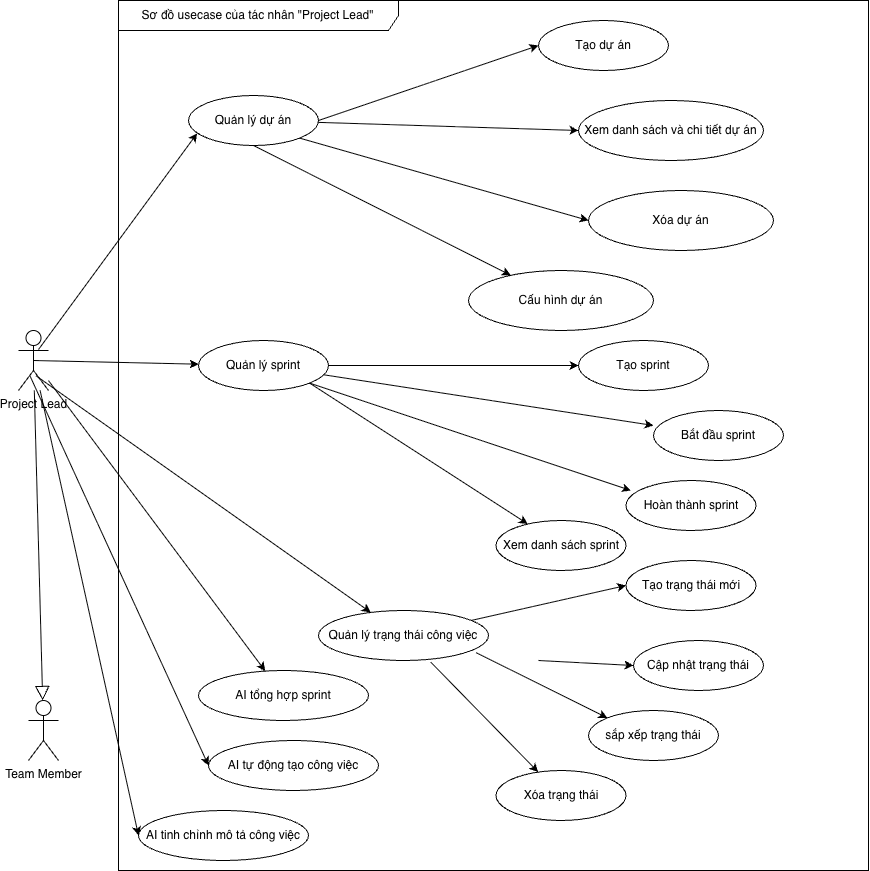

The diagram above was exported from draw.io. Its source (the exported page's mxGraphModel, read from the mxfile embedded in the PNG):
<mxGraphModel dx="1256" dy="1069" grid="1" gridSize="10" guides="1" tooltips="1" connect="1" arrows="1" fold="1" page="1" pageScale="1" pageWidth="850" pageHeight="1100" math="0" shadow="0">
  <root>
    <mxCell id="0" />
    <mxCell id="1" parent="0" />
    <mxCell id="NUsQJ_v-f0cHDIg5jEqf-1" parent="1" style="shape=umlFrame;whiteSpace=wrap;html=1;pointerEvents=0;recursiveResize=0;container=1;collapsible=0;width=280;height=30;" value="Sơ đồ usecase của tác nhân &quot;Project Lead&quot;" vertex="1">
      <mxGeometry height="870" width="750" x="140" y="170" as="geometry" />
    </mxCell>
    <mxCell id="NUsQJ_v-f0cHDIg5jEqf-5" parent="NUsQJ_v-f0cHDIg5jEqf-1" style="ellipse;whiteSpace=wrap;html=1;" value="Quản lý dự án" vertex="1">
      <mxGeometry height="50" width="130" x="70" y="95" as="geometry" />
    </mxCell>
    <mxCell id="NUsQJ_v-f0cHDIg5jEqf-7" parent="NUsQJ_v-f0cHDIg5jEqf-1" style="ellipse;whiteSpace=wrap;html=1;" value="Tạo dự án" vertex="1">
      <mxGeometry height="50" width="130" x="420" y="20" as="geometry" />
    </mxCell>
    <mxCell id="NUsQJ_v-f0cHDIg5jEqf-9" parent="NUsQJ_v-f0cHDIg5jEqf-1" style="ellipse;whiteSpace=wrap;html=1;" value="Xem danh sách và chi tiết dự án" vertex="1">
      <mxGeometry height="60" width="185" x="460" y="100" as="geometry" />
    </mxCell>
    <mxCell id="NUsQJ_v-f0cHDIg5jEqf-13" parent="NUsQJ_v-f0cHDIg5jEqf-1" style="ellipse;whiteSpace=wrap;html=1;" value="Xóa dự án" vertex="1">
      <mxGeometry height="60" width="185" x="470" y="190" as="geometry" />
    </mxCell>
    <mxCell id="NUsQJ_v-f0cHDIg5jEqf-14" parent="NUsQJ_v-f0cHDIg5jEqf-1" style="ellipse;whiteSpace=wrap;html=1;" value="Cấu hình dự án" vertex="1">
      <mxGeometry height="60" width="185" x="350" y="270" as="geometry" />
    </mxCell>
    <mxCell id="NUsQJ_v-f0cHDIg5jEqf-15" edge="1" parent="NUsQJ_v-f0cHDIg5jEqf-1" source="NUsQJ_v-f0cHDIg5jEqf-5" style="endArrow=classic;html=1;rounded=0;entryX=0;entryY=0.5;entryDx=0;entryDy=0;exitX=1;exitY=0.5;exitDx=0;exitDy=0;" target="NUsQJ_v-f0cHDIg5jEqf-7" value="">
      <mxGeometry height="50" relative="1" width="50" as="geometry">
        <mxPoint x="170" y="410" as="sourcePoint" />
        <mxPoint x="220" y="360" as="targetPoint" />
      </mxGeometry>
    </mxCell>
    <mxCell id="NUsQJ_v-f0cHDIg5jEqf-16" edge="1" parent="NUsQJ_v-f0cHDIg5jEqf-1" source="NUsQJ_v-f0cHDIg5jEqf-5" style="endArrow=classic;html=1;rounded=0;entryX=0;entryY=0.5;entryDx=0;entryDy=0;" target="NUsQJ_v-f0cHDIg5jEqf-9" value="">
      <mxGeometry height="50" relative="1" width="50" as="geometry">
        <mxPoint x="170" y="410" as="sourcePoint" />
        <mxPoint x="220" y="360" as="targetPoint" />
      </mxGeometry>
    </mxCell>
    <mxCell id="NUsQJ_v-f0cHDIg5jEqf-17" edge="1" parent="NUsQJ_v-f0cHDIg5jEqf-1" source="NUsQJ_v-f0cHDIg5jEqf-5" style="endArrow=classic;html=1;rounded=0;entryX=0;entryY=0.5;entryDx=0;entryDy=0;exitX=1;exitY=1;exitDx=0;exitDy=0;" target="NUsQJ_v-f0cHDIg5jEqf-13" value="">
      <mxGeometry height="50" relative="1" width="50" as="geometry">
        <mxPoint x="170" y="410" as="sourcePoint" />
        <mxPoint x="220" y="360" as="targetPoint" />
      </mxGeometry>
    </mxCell>
    <mxCell id="NUsQJ_v-f0cHDIg5jEqf-18" edge="1" parent="NUsQJ_v-f0cHDIg5jEqf-1" source="NUsQJ_v-f0cHDIg5jEqf-5" style="endArrow=classic;html=1;rounded=0;exitX=0.5;exitY=1;exitDx=0;exitDy=0;" target="NUsQJ_v-f0cHDIg5jEqf-14" value="">
      <mxGeometry height="50" relative="1" width="50" as="geometry">
        <mxPoint x="270" y="170" as="sourcePoint" />
        <mxPoint x="459" y="252" as="targetPoint" />
      </mxGeometry>
    </mxCell>
    <mxCell id="NUsQJ_v-f0cHDIg5jEqf-19" parent="NUsQJ_v-f0cHDIg5jEqf-1" style="ellipse;whiteSpace=wrap;html=1;" value="Quản lý sprint" vertex="1">
      <mxGeometry height="50" width="130" x="80" y="340" as="geometry" />
    </mxCell>
    <mxCell id="NUsQJ_v-f0cHDIg5jEqf-21" parent="NUsQJ_v-f0cHDIg5jEqf-1" style="ellipse;whiteSpace=wrap;html=1;" value="Tạo sprint" vertex="1">
      <mxGeometry height="50" width="130" x="460" y="340" as="geometry" />
    </mxCell>
    <mxCell id="NUsQJ_v-f0cHDIg5jEqf-22" parent="NUsQJ_v-f0cHDIg5jEqf-1" style="ellipse;whiteSpace=wrap;html=1;" value="Bắt đầu sprint" vertex="1">
      <mxGeometry height="50" width="130" x="535" y="410" as="geometry" />
    </mxCell>
    <mxCell id="NUsQJ_v-f0cHDIg5jEqf-23" parent="NUsQJ_v-f0cHDIg5jEqf-1" style="ellipse;whiteSpace=wrap;html=1;" value="Hoàn thành sprint" vertex="1">
      <mxGeometry height="50" width="130" x="507.5" y="480" as="geometry" />
    </mxCell>
    <mxCell id="NUsQJ_v-f0cHDIg5jEqf-24" parent="NUsQJ_v-f0cHDIg5jEqf-1" style="ellipse;whiteSpace=wrap;html=1;" value="Xem danh sách sprint" vertex="1">
      <mxGeometry height="50" width="130" x="377.5" y="520" as="geometry" />
    </mxCell>
    <mxCell id="NUsQJ_v-f0cHDIg5jEqf-25" edge="1" parent="NUsQJ_v-f0cHDIg5jEqf-1" source="NUsQJ_v-f0cHDIg5jEqf-19" style="endArrow=classic;html=1;rounded=0;entryX=0;entryY=0.5;entryDx=0;entryDy=0;exitX=1;exitY=0.5;exitDx=0;exitDy=0;" target="NUsQJ_v-f0cHDIg5jEqf-21" value="">
      <mxGeometry height="50" relative="1" width="50" as="geometry">
        <mxPoint x="170" y="410" as="sourcePoint" />
        <mxPoint x="220" y="360" as="targetPoint" />
      </mxGeometry>
    </mxCell>
    <mxCell id="NUsQJ_v-f0cHDIg5jEqf-26" edge="1" parent="NUsQJ_v-f0cHDIg5jEqf-1" source="NUsQJ_v-f0cHDIg5jEqf-19" style="endArrow=classic;html=1;rounded=0;entryX=0;entryY=0.3;entryDx=0;entryDy=0;entryPerimeter=0;" target="NUsQJ_v-f0cHDIg5jEqf-22" value="">
      <mxGeometry height="50" relative="1" width="50" as="geometry">
        <mxPoint x="360" y="435" as="sourcePoint" />
        <mxPoint x="530" y="390" as="targetPoint" />
      </mxGeometry>
    </mxCell>
    <mxCell id="NUsQJ_v-f0cHDIg5jEqf-27" edge="1" parent="NUsQJ_v-f0cHDIg5jEqf-1" source="NUsQJ_v-f0cHDIg5jEqf-19" style="endArrow=classic;html=1;rounded=0;entryX=0.038;entryY=0.2;entryDx=0;entryDy=0;entryPerimeter=0;exitX=1;exitY=1;exitDx=0;exitDy=0;" target="NUsQJ_v-f0cHDIg5jEqf-23" value="">
      <mxGeometry height="50" relative="1" width="50" as="geometry">
        <mxPoint x="280" y="430" as="sourcePoint" />
        <mxPoint x="740" y="438" as="targetPoint" />
      </mxGeometry>
    </mxCell>
    <mxCell id="NUsQJ_v-f0cHDIg5jEqf-28" edge="1" parent="NUsQJ_v-f0cHDIg5jEqf-1" source="NUsQJ_v-f0cHDIg5jEqf-19" style="endArrow=classic;html=1;rounded=0;exitX=1;exitY=1;exitDx=0;exitDy=0;" target="NUsQJ_v-f0cHDIg5jEqf-24" value="">
      <mxGeometry height="50" relative="1" width="50" as="geometry">
        <mxPoint x="460" y="480" as="sourcePoint" />
        <mxPoint x="710" y="550" as="targetPoint" />
      </mxGeometry>
    </mxCell>
    <mxCell id="NUsQJ_v-f0cHDIg5jEqf-29" parent="NUsQJ_v-f0cHDIg5jEqf-1" style="ellipse;whiteSpace=wrap;html=1;" value="Quản lý trạng thái công việc" vertex="1">
      <mxGeometry height="50" width="170" x="200" y="610" as="geometry" />
    </mxCell>
    <mxCell id="NUsQJ_v-f0cHDIg5jEqf-34" parent="NUsQJ_v-f0cHDIg5jEqf-1" style="ellipse;whiteSpace=wrap;html=1;" value="Tạo trạng thái mới" vertex="1">
      <mxGeometry height="50" width="130" x="507.5" y="560" as="geometry" />
    </mxCell>
    <mxCell id="NUsQJ_v-f0cHDIg5jEqf-35" parent="NUsQJ_v-f0cHDIg5jEqf-1" style="ellipse;whiteSpace=wrap;html=1;" value="Cập nhật trạng thái" vertex="1">
      <mxGeometry height="50" width="130" x="515" y="640" as="geometry" />
    </mxCell>
    <mxCell id="NUsQJ_v-f0cHDIg5jEqf-36" parent="NUsQJ_v-f0cHDIg5jEqf-1" style="ellipse;whiteSpace=wrap;html=1;" value="sắp xếp trạng thái" vertex="1">
      <mxGeometry height="50" width="130" x="470" y="710" as="geometry" />
    </mxCell>
    <mxCell id="NUsQJ_v-f0cHDIg5jEqf-37" parent="NUsQJ_v-f0cHDIg5jEqf-1" style="ellipse;whiteSpace=wrap;html=1;" value="Xóa trạng thái" vertex="1">
      <mxGeometry height="50" width="130" x="377.5" y="770" as="geometry" />
    </mxCell>
    <mxCell id="NUsQJ_v-f0cHDIg5jEqf-38" edge="1" parent="NUsQJ_v-f0cHDIg5jEqf-1" source="NUsQJ_v-f0cHDIg5jEqf-29" style="endArrow=classic;html=1;rounded=0;entryX=0;entryY=0.5;entryDx=0;entryDy=0;" target="NUsQJ_v-f0cHDIg5jEqf-34" value="">
      <mxGeometry height="50" relative="1" width="50" as="geometry">
        <mxPoint x="290" y="520" as="sourcePoint" />
        <mxPoint x="524" y="601" as="targetPoint" />
      </mxGeometry>
    </mxCell>
    <mxCell id="NUsQJ_v-f0cHDIg5jEqf-39" edge="1" parent="NUsQJ_v-f0cHDIg5jEqf-1" style="endArrow=classic;html=1;rounded=0;entryX=0;entryY=0.5;entryDx=0;entryDy=0;" target="NUsQJ_v-f0cHDIg5jEqf-35" value="">
      <mxGeometry height="50" relative="1" width="50" as="geometry">
        <mxPoint x="420" y="660" as="sourcePoint" />
        <mxPoint x="340" y="470" as="targetPoint" />
      </mxGeometry>
    </mxCell>
    <mxCell id="NUsQJ_v-f0cHDIg5jEqf-41" edge="1" parent="NUsQJ_v-f0cHDIg5jEqf-1" source="NUsQJ_v-f0cHDIg5jEqf-29" style="endArrow=classic;html=1;rounded=0;entryX=0;entryY=0;entryDx=0;entryDy=0;exitX=0.927;exitY=0.843;exitDx=0;exitDy=0;exitPerimeter=0;" target="NUsQJ_v-f0cHDIg5jEqf-36" value="">
      <mxGeometry height="50" relative="1" width="50" as="geometry">
        <mxPoint x="290" y="520" as="sourcePoint" />
        <mxPoint x="340" y="470" as="targetPoint" />
      </mxGeometry>
    </mxCell>
    <mxCell id="NUsQJ_v-f0cHDIg5jEqf-42" edge="1" parent="NUsQJ_v-f0cHDIg5jEqf-1" source="NUsQJ_v-f0cHDIg5jEqf-29" style="endArrow=classic;html=1;rounded=0;exitX=0.661;exitY=1.035;exitDx=0;exitDy=0;exitPerimeter=0;" target="NUsQJ_v-f0cHDIg5jEqf-37" value="">
      <mxGeometry height="50" relative="1" width="50" as="geometry">
        <mxPoint x="290" y="520" as="sourcePoint" />
        <mxPoint x="340" y="470" as="targetPoint" />
      </mxGeometry>
    </mxCell>
    <mxCell id="NUsQJ_v-f0cHDIg5jEqf-43" parent="NUsQJ_v-f0cHDIg5jEqf-1" style="ellipse;whiteSpace=wrap;html=1;" value="AI tổng hợp sprint" vertex="1">
      <mxGeometry height="50" width="170" x="80" y="670" as="geometry" />
    </mxCell>
    <mxCell id="NUsQJ_v-f0cHDIg5jEqf-45" parent="NUsQJ_v-f0cHDIg5jEqf-1" style="ellipse;whiteSpace=wrap;html=1;" value="AI tự động tạo công việc" vertex="1">
      <mxGeometry height="50" width="170" x="90" y="740" as="geometry" />
    </mxCell>
    <mxCell id="NUsQJ_v-f0cHDIg5jEqf-47" parent="NUsQJ_v-f0cHDIg5jEqf-1" style="ellipse;whiteSpace=wrap;html=1;" value="AI tinh chỉnh mô tả công việc" vertex="1">
      <mxGeometry height="50" width="170" x="20" y="810" as="geometry" />
    </mxCell>
    <mxCell id="NUsQJ_v-f0cHDIg5jEqf-2" parent="1" style="shape=umlActor;verticalLabelPosition=bottom;verticalAlign=top;html=1;" value="Project Lead" vertex="1">
      <mxGeometry height="60" width="30" x="40" y="500" as="geometry" />
    </mxCell>
    <mxCell id="NUsQJ_v-f0cHDIg5jEqf-3" parent="1" style="shape=umlActor;verticalLabelPosition=bottom;verticalAlign=top;html=1;" value="Team Member&lt;div&gt;&lt;br&gt;&lt;/div&gt;" vertex="1">
      <mxGeometry height="60" width="30" x="50" y="870" as="geometry" />
    </mxCell>
    <mxCell id="NUsQJ_v-f0cHDIg5jEqf-4" edge="1" parent="1" source="NUsQJ_v-f0cHDIg5jEqf-2" style="edgeStyle=none;html=1;endSize=12;endArrow=block;endFill=0;rounded=0;" target="NUsQJ_v-f0cHDIg5jEqf-3" value="">
      <mxGeometry relative="1" width="160" as="geometry">
        <mxPoint x="180" y="380" as="sourcePoint" />
        <mxPoint x="340" y="380" as="targetPoint" />
      </mxGeometry>
    </mxCell>
    <mxCell id="NUsQJ_v-f0cHDIg5jEqf-20" edge="1" parent="1" source="NUsQJ_v-f0cHDIg5jEqf-2" style="endArrow=classic;html=1;rounded=0;exitX=0.5;exitY=0.5;exitDx=0;exitDy=0;exitPerimeter=0;" target="NUsQJ_v-f0cHDIg5jEqf-19" value="">
      <mxGeometry height="50" relative="1" width="50" as="geometry">
        <mxPoint x="310" y="580" as="sourcePoint" />
        <mxPoint x="268" y="527" as="targetPoint" />
      </mxGeometry>
    </mxCell>
    <mxCell id="NUsQJ_v-f0cHDIg5jEqf-32" edge="1" parent="1" source="NUsQJ_v-f0cHDIg5jEqf-2" style="endArrow=classic;html=1;rounded=0;entryX=0.067;entryY=0.755;entryDx=0;entryDy=0;entryPerimeter=0;exitX=0.667;exitY=0.317;exitDx=0;exitDy=0;exitPerimeter=0;" target="NUsQJ_v-f0cHDIg5jEqf-5" value="">
      <mxGeometry height="50" relative="1" width="50" as="geometry">
        <mxPoint x="310" y="580" as="sourcePoint" />
        <mxPoint x="360" y="530" as="targetPoint" />
      </mxGeometry>
    </mxCell>
    <mxCell id="NUsQJ_v-f0cHDIg5jEqf-33" edge="1" parent="1" source="NUsQJ_v-f0cHDIg5jEqf-2" style="endArrow=classic;html=1;rounded=0;exitX=0.583;exitY=0.754;exitDx=0;exitDy=0;exitPerimeter=0;" target="NUsQJ_v-f0cHDIg5jEqf-29" value="">
      <mxGeometry height="50" relative="1" width="50" as="geometry">
        <mxPoint x="60" y="570" as="sourcePoint" />
        <mxPoint x="360" y="530" as="targetPoint" />
      </mxGeometry>
    </mxCell>
    <mxCell id="NUsQJ_v-f0cHDIg5jEqf-44" edge="1" parent="1" source="NUsQJ_v-f0cHDIg5jEqf-2" style="endArrow=classic;html=1;rounded=0;" target="NUsQJ_v-f0cHDIg5jEqf-43" value="">
      <mxGeometry height="50" relative="1" width="50" as="geometry">
        <mxPoint x="430" y="690" as="sourcePoint" />
        <mxPoint x="480" y="640" as="targetPoint" />
      </mxGeometry>
    </mxCell>
    <mxCell id="NUsQJ_v-f0cHDIg5jEqf-46" edge="1" parent="1" source="NUsQJ_v-f0cHDIg5jEqf-2" style="endArrow=classic;html=1;rounded=0;exitX=0.388;exitY=0.762;exitDx=0;exitDy=0;exitPerimeter=0;entryX=0;entryY=0.5;entryDx=0;entryDy=0;" target="NUsQJ_v-f0cHDIg5jEqf-45" value="">
      <mxGeometry height="50" relative="1" width="50" as="geometry">
        <mxPoint x="430" y="680" as="sourcePoint" />
        <mxPoint x="480" y="630" as="targetPoint" />
      </mxGeometry>
    </mxCell>
    <mxCell id="NUsQJ_v-f0cHDIg5jEqf-48" edge="1" parent="1" source="NUsQJ_v-f0cHDIg5jEqf-2" style="endArrow=classic;html=1;rounded=0;entryX=0;entryY=0.5;entryDx=0;entryDy=0;" target="NUsQJ_v-f0cHDIg5jEqf-47" value="">
      <mxGeometry height="50" relative="1" width="50" as="geometry">
        <mxPoint x="450" y="600" as="sourcePoint" />
        <mxPoint x="500" y="550" as="targetPoint" />
      </mxGeometry>
    </mxCell>
  </root>
</mxGraphModel>